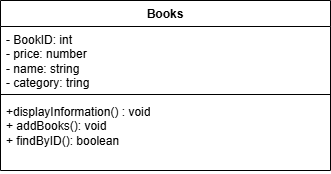

The diagram above was exported from draw.io. Its source (the exported page's mxGraphModel, read from the mxfile embedded in the PNG):
<mxGraphModel dx="1042" dy="604" grid="1" gridSize="10" guides="1" tooltips="1" connect="1" arrows="1" fold="1" page="1" pageScale="1" pageWidth="827" pageHeight="1169" math="0" shadow="0">
  <root>
    <mxCell id="0" />
    <mxCell id="1" parent="0" />
    <mxCell id="47_8lkIiSqTo5NmOumWD-31" value="Books" style="swimlane;fontStyle=1;align=center;verticalAlign=top;childLayout=stackLayout;horizontal=1;startSize=26;horizontalStack=0;resizeParent=1;resizeParentMax=0;resizeLast=0;collapsible=1;marginBottom=0;whiteSpace=wrap;html=1;" vertex="1" parent="1">
      <mxGeometry x="190" y="390" width="330" height="170" as="geometry" />
    </mxCell>
    <mxCell id="47_8lkIiSqTo5NmOumWD-32" value="- BookID: int&lt;div&gt;- price: number&lt;/div&gt;&lt;div&gt;- name: string&lt;/div&gt;&lt;div&gt;-&amp;nbsp;category: tring&lt;/div&gt;" style="text;strokeColor=none;fillColor=none;align=left;verticalAlign=top;spacingLeft=4;spacingRight=4;overflow=hidden;rotatable=0;points=[[0,0.5],[1,0.5]];portConstraint=eastwest;whiteSpace=wrap;html=1;" vertex="1" parent="47_8lkIiSqTo5NmOumWD-31">
      <mxGeometry y="26" width="330" height="64" as="geometry" />
    </mxCell>
    <mxCell id="47_8lkIiSqTo5NmOumWD-33" value="" style="line;strokeWidth=1;fillColor=none;align=left;verticalAlign=middle;spacingTop=-1;spacingLeft=3;spacingRight=3;rotatable=0;labelPosition=right;points=[];portConstraint=eastwest;strokeColor=inherit;" vertex="1" parent="47_8lkIiSqTo5NmOumWD-31">
      <mxGeometry y="90" width="330" height="8" as="geometry" />
    </mxCell>
    <mxCell id="47_8lkIiSqTo5NmOumWD-34" value="+displayInformation() : void&lt;div&gt;+ addBooks(): void&lt;/div&gt;&lt;div&gt;+&amp;nbsp;findByID(): boolean&lt;/div&gt;" style="text;strokeColor=none;fillColor=none;align=left;verticalAlign=top;spacingLeft=4;spacingRight=4;overflow=hidden;rotatable=0;points=[[0,0.5],[1,0.5]];portConstraint=eastwest;whiteSpace=wrap;html=1;" vertex="1" parent="47_8lkIiSqTo5NmOumWD-31">
      <mxGeometry y="98" width="330" height="72" as="geometry" />
    </mxCell>
  </root>
</mxGraphModel>